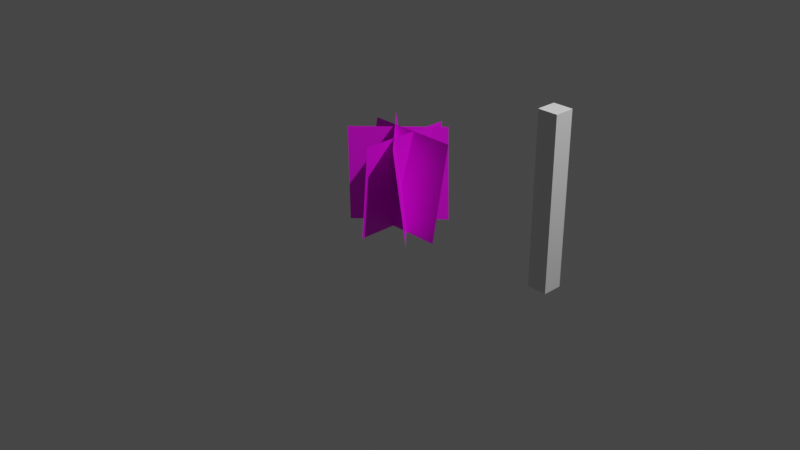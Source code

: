 # Source: Grass.blend  (saved by Blender 3.6.13; exported with 4.5.12 LTS)
import bpy
from mathutils import Matrix  # noqa: F401  (used for matrix-valued properties, if any)

bpy.ops.wm.read_factory_settings(use_empty=True)
scene = bpy.context.scene
scene.name = 'Scene'

# ---- collections
col_collection = bpy.data.collections.new('Collection'); scene.collection.children.link(col_collection)
col_collection_2 = bpy.data.collections.new('Collection 2'); scene.collection.children.link(col_collection_2)

# ---- images (referenced by path relative to the original .blend; pixels are not part of the script)
import os
ASSET_DIR = os.environ.get("B2B_ASSET_DIR", "")  # directory of the original .blend (textures are referenced by path, not embedded)
HERE = os.path.dirname(os.path.abspath(__file__))  # packed textures are extracted next to this script under _unpacked/

def load_image(name, relpath, width, height, colorspace="sRGB"):
    """Load a texture the original file referenced (path relative to the .blend, or extracted next to this script)."""
    p = next((c for c in (os.path.join(HERE, relpath), os.path.join(ASSET_DIR, relpath)) if relpath and os.path.exists(c)), "")
    if p:
        img = bpy.data.images.load(p, check_existing=True)
        img.name = name
    else:  # same state as the original file: an image datablock whose file is absent (Cycles renders it pink)
        img = bpy.data.images.new(name, width, height)
        img.source = "FILE"
        img.filepath = "//" + (relpath or name)
    img.colorspace_settings.name = colorspace
    return img
img_grass_png = load_image('Grass.png', 'Grass.png', 1024, 1024, 'sRGB')

# ---- materials (node trees are filled in below, after node groups)
mat_material = bpy.data.materials.new('Material')
mat_material.alpha_threshold = 0.0
mat_material.use_transparent_shadow = False
mat_material.roughness = 0.5
mat_material.line_color = (0.0, 0.0, 0.0, 1.0)
mat_leaf = bpy.data.materials.new('Leaf')

# ---- material node trees
mat_material.use_nodes = True; mat_material.node_tree.nodes.clear()
_N = mat_material.node_tree.nodes; _L = mat_material.node_tree.links
n0 = _N.new('ShaderNodeOutputMaterial'); n0.name = 'Material Output'; n0.location = (300, 300)
n1 = _N.new('ShaderNodeBsdfPrincipled'); n1.name = 'Principled BSDF'; n1.location = (10, 300)
n1.distribution = 'GGX'
n1.subsurface_method = 'RANDOM_WALK_SKIN'
n1.inputs[3].default_value = 1.45
n1.inputs[27].default_value = (0.0, 0.0, 0.0, 1.0)
n1.inputs[28].default_value = 1.0
_L.new(n1.outputs[0], n0.inputs[0])
n0.is_active_output = True
mat_leaf.use_nodes = True; mat_leaf.node_tree.nodes.clear()
_N = mat_leaf.node_tree.nodes; _L = mat_leaf.node_tree.links
n0 = _N.new('ShaderNodeBsdfPrincipled'); n0.name = 'Principled BSDF'; n0.location = (10, 300)
n0.distribution = 'GGX'
n0.subsurface_method = 'RANDOM_WALK_SKIN'
n0.inputs[3].default_value = 1.45
n0.inputs[27].default_value = (0.0, 0.0, 0.0, 1.0)
n0.inputs[28].default_value = 1.0
n1 = _N.new('ShaderNodeOutputMaterial'); n1.name = 'Material Output'; n1.location = (300, 300)
n2 = _N.new('ShaderNodeTexImage'); n2.name = 'Image Texture'; n2.location = (-280, 280)
n2.image = img_grass_png
n3 = _N.new('ShaderNodeMath'); n3.name = 'Math'; n3.location = (0, 0)
n3.hide = True
n3.operation = 'GREATER_THAN'
_L.new(n0.outputs[0], n1.inputs[0])
_L.new(n2.outputs[0], n0.inputs[0])
_L.new(n2.outputs[1], n3.inputs[0])
_L.new(n3.outputs[0], n0.inputs[4])
n1.is_active_output = True

# ---- world
world_world = bpy.data.worlds.new('World'); scene.world = world_world
world_world.use_nodes = True; world_world.node_tree.nodes.clear()
_N = world_world.node_tree.nodes; _L = world_world.node_tree.links
n0 = _N.new('ShaderNodeOutputWorld'); n0.name = 'World Output'; n0.location = (300, 300)
n1 = _N.new('ShaderNodeBackground'); n1.name = 'Background'; n1.location = (10, 300)
n1.inputs[0].default_value = (0.05088, 0.05088, 0.05088, 1.0)
_L.new(n1.outputs[0], n0.inputs[0])
n0.is_active_output = True
world_world.color = (0.05088, 0.05088, 0.05088)
world_world.use_sun_shadow = False
world_world.sun_shadow_jitter_overblur = 0.0

# ---- cameras
cam_camera = bpy.data.cameras.new('Camera')
cam_camera.clip_end = 100.0
cam_camera.ortho_scale = 7.314

# ---- lights
light_light = bpy.data.lights.new('Light', 'POINT')
light_light.transmission_factor = 0.0
light_light.energy = 1000.0
light_light.shadow_soft_size = 0.1
light_light.shadow_maximum_resolution = 0.006
light_light.use_absolute_resolution = True

# ---- meshes
me_cube = bpy.data.meshes.new('Cube')
me_cube.from_pydata([(20.0, 1.0, 2.0), (20.0, 1.0, -5.588e-08), (20.0, -1.0, 2.0), (20.0, -1.0, -5.588e-08), (18.0, 1.0, 2.0), (18.0, 1.0, -5.588e-08), (18.0, -1.0, 2.0), (18.0, -1.0, -5.588e-08)], [], [(0, 4, 6, 2), (3, 2, 6, 7), (7, 6, 4, 5), (5, 1, 3, 7), (1, 0, 2, 3), (5, 4, 0, 1)])
_uv = me_cube.uv_layers.new(name='UVMap')
_uv.uv.foreach_set('vector', [0.625, 0.5, 0.875, 0.5, 0.875, 0.75, 0.625, 0.75, 0.375, 0.75, 0.625, 0.75, 0.625, 1.0, 0.375, 1.0, 0.375, 0.0, 0.625, 0.0, 0.625, 0.25, 0.375, 0.25, 0.125, 0.5, 0.375, 0.5, 0.375, 0.75, 0.125, 0.75, 0.375, 0.5, 0.625, 0.5, 0.625, 0.75, 0.375, 0.75, 0.375, 0.25, 0.625, 0.25, 0.625, 0.5, 0.375, 0.5])
me_cube.materials.append(mat_material)
me_cube.use_mirror_vertex_groups = False
me_cube.update()
me_plane_001 = bpy.data.meshes.new('Plane.001')
me_plane_001.from_pydata([(0.56, -0.08, -0.05), (-0.44, -0.08, -0.05), (0.5656, 0.107, 0.9473), (-0.4344, 0.107, 0.9473), (0.0, -0.5, -0.05), (-8.941e-08, 0.5, -0.05), (0.0875, -0.4956, 0.9446), (0.0875, 0.5044, 0.9446), (0.2836, 0.4236, -0.05), (-0.4236, -0.2836, -0.05), (0.1962, 0.4865, 0.919), (-0.5109, -0.2207, 0.919), (0.4136, -0.3036, -0.05), (-0.2936, 0.4036, -0.05), (0.3091, -0.3729, 0.9492), (-0.398, 0.3342, 0.9492)], [], [(0, 1, 3, 2), (4, 5, 7, 6), (8, 9, 11, 10), (12, 13, 15, 14)])
_uv = me_plane_001.uv_layers.new(name='UVMap')
_uv.uv.foreach_set('vector', [0.005056, 0.005056, 0.9949, 0.005056, 0.9949, 0.9949, 0.005056, 0.9949, 0.005056, 0.005056, 0.9949, 0.005056, 0.9949, 0.9949, 0.005056, 0.9949, 0.005056, 0.005056, 0.9949, 0.005056, 0.9949, 0.9949, 0.005056, 0.9949, 0.005056, 0.005056, 0.9949, 0.005056, 0.9949, 0.9949, 0.005056, 0.9949])
_ca = me_plane_001.color_attributes.new('Attribute', 'BYTE_COLOR', 'CORNER')
_ca.data.foreach_set('color', [1.0, 1.0, 1.0, 1.0, 1.0, 1.0, 1.0, 1.0, 1.0, 0.0, 0.0, 1.0, 1.0, 0.0, 0.0, 1.0, 1.0, 1.0, 1.0, 1.0, 1.0, 1.0, 1.0, 1.0, 1.0, 0.0, 0.0, 1.0, 1.0, 0.0, 0.0, 1.0, 1.0, 1.0, 1.0, 1.0, 1.0, 1.0, 1.0, 1.0, 1.0, 0.0, 0.0, 1.0, 1.0, 0.0, 0.0, 1.0, 1.0, 1.0, 1.0, 1.0, 1.0, 1.0, 1.0, 1.0, 1.0, 0.0, 0.0, 1.0, 1.0, 0.0, 0.0, 1.0])
me_plane_001.materials.append(mat_leaf)
me_plane_001.use_paint_bone_selection = False
me_plane_001.use_paint_mask_vertex = True
me_plane_001.update()

# ---- objects
ob_cube = bpy.data.objects.new('Cube', me_cube)
ob_light = bpy.data.objects.new('Light', light_light)
ob_camera = bpy.data.objects.new('Camera', cam_camera)
ob_plane = bpy.data.objects.new('Plane', me_plane_001)

# ---- transforms, parenting, visibility, modifiers, constraints
ob_cube.location = (0.0, 0.0, 0.0)
ob_cube.scale = (0.1, 0.1, 0.85)
ob_cube.lock_rotations_4d = False
ob_cube.empty_display_type = 'ARROWS'
ob_cube.lineart.crease_threshold = 0.0
ob_light.location = (4.076, 1.005, 5.904)
ob_light.rotation_euler = (0.6503, 0.05522, 1.866)
ob_light.lock_rotations_4d = False
ob_light.empty_display_type = 'ARROWS'
ob_light.color = (0.0, 0.0, 0.0, 0.0)
ob_light.lineart.crease_threshold = 0.0
ob_camera.location = (7.359, -6.926, 4.958)
ob_camera.rotation_euler = (1.109, 0.0, 0.8149)
ob_camera.lock_rotations_4d = False
ob_camera.empty_display_type = 'ARROWS'
ob_camera.color = (0.0, 0.0, 0.0, 0.0)
ob_camera.display_type = 'WIRE'
ob_camera.lineart.crease_threshold = 0.0
ob_plane.location = (0.0, 0.0, 0.0)

# ---- collection membership
col_collection.objects.link(ob_cube)
col_collection.objects.link(ob_light)
col_collection.objects.link(ob_camera)
col_collection_2.objects.link(ob_plane)

# ---- scene / render settings (as saved in the file)
scene.camera = ob_camera
scene.frame_start = 1; scene.frame_end = 250; scene.frame_set(1)
scene.render.engine = 'BLENDER_EEVEE_NEXT'
scene.cycles.sampling_pattern = 'TABULATED_SOBOL'
scene.view_settings.view_transform = 'Filmic'
bpy.context.view_layer.update()
